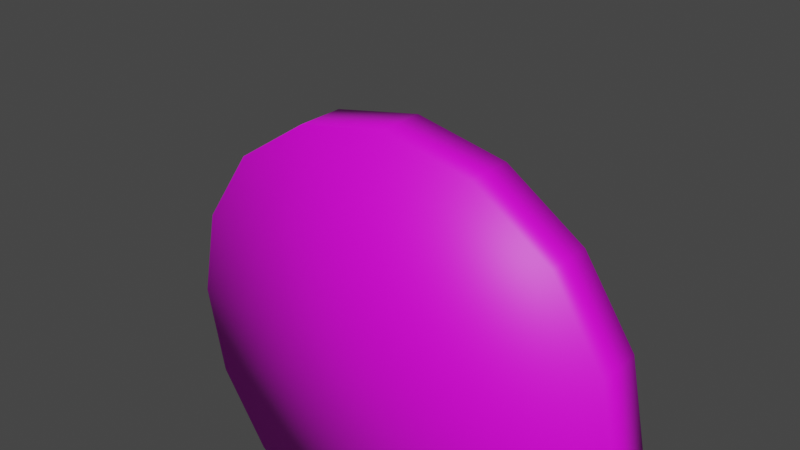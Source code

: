 # Source: kirsis.blend  (saved by Blender 2.83.19; exported with 4.5.12 LTS)
import bpy
from mathutils import Matrix  # noqa: F401  (used for matrix-valued properties, if any)

bpy.ops.wm.read_factory_settings(use_empty=True)
scene = bpy.context.scene
scene.name = 'Scene'

# ---- collections
col_collection = bpy.data.collections.new('Collection'); scene.collection.children.link(col_collection)

# ---- images (referenced by path relative to the original .blend; pixels are not part of the script)
import os
ASSET_DIR = os.environ.get("B2B_ASSET_DIR", "")  # directory of the original .blend (textures are referenced by path, not embedded)
HERE = os.path.dirname(os.path.abspath(__file__))  # packed textures are extracted next to this script under _unpacked/

def load_image(name, relpath, width, height, colorspace="sRGB"):
    """Load a texture the original file referenced (path relative to the .blend, or extracted next to this script)."""
    p = next((c for c in (os.path.join(HERE, relpath), os.path.join(ASSET_DIR, relpath)) if relpath and os.path.exists(c)), "")
    if p:
        img = bpy.data.images.load(p, check_existing=True)
        img.name = name
    else:  # same state as the original file: an image datablock whose file is absent (Cycles renders it pink)
        img = bpy.data.images.new(name, width, height)
        img.source = "FILE"
        img.filepath = "//" + (relpath or name)
    img.colorspace_settings.name = colorspace
    return img
img_kirsis_png = load_image('kirsis.png', 'kirsis.png', 1024, 1024, 'sRGB')

# ---- materials (node trees are filled in below, after node groups)
mat_kirsis = bpy.data.materials.new('kirsis')
mat_kirsis.use_transparent_shadow = False

# ---- material node trees
mat_kirsis.use_nodes = True; mat_kirsis.node_tree.nodes.clear()
_N = mat_kirsis.node_tree.nodes; _L = mat_kirsis.node_tree.links
n0 = _N.new('ShaderNodeBsdfPrincipled'); n0.name = 'Principled BSDF'; n0.location = (10, 300)
n0.distribution = 'GGX'
n0.subsurface_method = 'BURLEY'
n0.inputs[3].default_value = 1.45
n0.inputs[27].default_value = (0.0, 0.0, 0.0, 1.0)
n0.inputs[28].default_value = 1.0
n1 = _N.new('ShaderNodeOutputMaterial'); n1.name = 'Material Output'; n1.location = (300, 300)
n2 = _N.new('ShaderNodeTexImage'); n2.name = 'Image Texture'; n2.location = (-280, 280)
n2.image = img_kirsis_png
_L.new(n0.outputs[0], n1.inputs[0])
_L.new(n2.outputs[0], n0.inputs[0])
n1.is_active_output = True

# ---- world
world_world = bpy.data.worlds.new('World'); scene.world = world_world
world_world.use_nodes = True; world_world.node_tree.nodes.clear()
_N = world_world.node_tree.nodes; _L = world_world.node_tree.links
n0 = _N.new('ShaderNodeOutputWorld'); n0.name = 'World Output'; n0.location = (300, 300)
n1 = _N.new('ShaderNodeBackground'); n1.name = 'Background'; n1.location = (10, 300)
n1.inputs[0].default_value = (0.05088, 0.05088, 0.05088, 1.0)
_L.new(n1.outputs[0], n0.inputs[0])
n0.is_active_output = True
world_world.color = (0.05088, 0.05088, 0.05088)
world_world.use_sun_shadow = False
world_world.sun_shadow_jitter_overblur = 0.0

# ---- meshes
me_cylinder_001 = bpy.data.meshes.new('Cylinder.001')
me_cylinder_001.from_pydata([(4.786e-08, 0.05, 0.5), (4.786e-08, -0.05, 0.5), (0.1913, 0.05, 0.4619), (0.1913, -0.05, 0.4619), (0.3536, 0.05, 0.3536), (0.3536, -0.05, 0.3536), (0.4619, 0.05, 0.1913), (0.4619, -0.05, 0.1913), (0.5, 0.05, 9.993e-09), (0.5, -0.05, -4.961e-08), (0.4619, 0.05, -0.1913), (0.4619, -0.05, -0.1913), (0.3536, 0.05, -0.3536), (0.3536, -0.05, -0.3536), (0.1913, 0.05, -0.4619), (0.1913, -0.05, -0.4619), (1.234e-07, 0.05, -0.5), (1.234e-07, -0.05, -0.5), (-0.1913, 0.05, -0.4619), (-0.1913, -0.05, -0.4619), (-0.3536, 0.05, -0.3536), (-0.3536, -0.05, -0.3536), (-0.4619, 0.05, -0.1913), (-0.4619, -0.05, -0.1913), (-0.5, 0.05, 6.96e-08), (-0.5, -0.05, 9.993e-09), (-0.4619, 0.05, 0.1913), (-0.4619, -0.05, 0.1913), (-0.3536, 0.05, 0.3536), (-0.3536, -0.05, 0.3536), (-0.1913, 0.05, 0.4619), (-0.1913, -0.05, 0.4619), (5.025e-08, -0.05, -4.328e-09), (3.354e-08, 0.05, 3.625e-08)], [], [(0, 1, 3, 2), (2, 3, 5, 4), (4, 5, 7, 6), (6, 7, 9, 8), (8, 9, 11, 10), (10, 11, 13, 12), (12, 13, 15, 14), (14, 15, 17, 16), (16, 17, 19, 18), (18, 19, 21, 20), (20, 21, 23, 22), (22, 23, 25, 24), (24, 25, 27, 26), (26, 27, 29, 28), (0, 2, 33), (28, 29, 31, 30), (30, 31, 1, 0), (3, 1, 32), (1, 31, 32), (31, 29, 32), (29, 27, 32), (27, 25, 32), (25, 23, 32), (23, 21, 32), (21, 19, 32), (19, 17, 32), (17, 15, 32), (15, 13, 32), (13, 11, 32), (11, 9, 32), (9, 7, 32), (7, 5, 32), (5, 3, 32), (2, 4, 33), (4, 6, 33), (6, 8, 33), (8, 10, 33), (10, 12, 33), (12, 14, 33), (14, 16, 33), (16, 18, 33), (18, 20, 33), (20, 22, 33), (22, 24, 33), (24, 26, 33), (26, 28, 33), (28, 30, 33), (30, 0, 33)])
me_cylinder_001.polygons.foreach_set('use_smooth', [True] * 48)
_uv = me_cylinder_001.uv_layers.new(name='UVMap')
_uv.uv.foreach_set('vector', [1.0, 0.9711, 1.0, 1.021, 0.9375, 1.021, 0.9375, 0.9711, 0.9375, 0.9711, 0.9375, 1.021, 0.875, 1.021, 0.875, 0.9711, 0.875, 0.9711, 0.875, 1.021, 0.8125, 1.021, 0.8125, 0.9711, 0.8125, 0.9711, 0.8125, 1.021, 0.75, 1.021, 0.75, 0.9711, 0.75, 0.9711, 0.75, 1.021, 0.6875, 1.021, 0.6875, 0.9711, 0.6875, 0.9711, 0.6875, 1.021, 0.625, 1.021, 0.625, 0.9711, 0.625, 0.9711, 0.625, 1.021, 0.5625, 1.021, 0.5625, 0.9711, 0.5625, 0.9711, 0.5625, 1.021, 0.5, 1.021, 0.5, 0.9711, 0.5, 0.9711, 0.5, 1.021, 0.4375, 1.021, 0.4375, 0.9711, 0.4375, 0.9711, 0.4375, 1.021, 0.375, 1.021, 0.375, 0.9711, 0.375, 0.9711, 0.375, 1.021, 0.3125, 1.021, 0.3125, 0.9711, 0.3125, 0.9711, 0.3125, 1.021, 0.25, 1.021, 0.25, 0.9711, 0.25, 0.9711, 0.25, 1.021, 0.1875, 1.021, 0.1875, 0.9711, 0.1875, 0.9711, 0.1875, 1.021, 0.125, 1.021, 0.125, 0.9711, 0.5, 1.05, 0.2895, 1.008, 0.5, 0.5, 0.125, 0.9711, 0.125, 1.021, 0.0625, 1.021, 0.0625, 0.9711, 0.0625, 0.9711, 0.0625, 1.021, 0.0, 1.021, 0.0, 0.9711, 0.7105, 1.008, 0.5, 1.05, 0.5, 0.5, 0.5, 1.05, 0.2895, 1.008, 0.5, 0.5, 0.2895, 1.008, 0.1111, 0.8889, 0.5, 0.5, 0.1111, 0.8889, -0.008134, 0.7105, 0.5, 0.5, -0.008134, 0.7105, -0.05, 0.5, 0.5, 0.5, -0.05, 0.5, -0.008134, 0.2895, 0.5, 0.5, -0.008134, 0.2895, 0.1111, 0.1111, 0.5, 0.5, 0.1111, 0.1111, 0.2895, -0.008134, 0.5, 0.5, 0.2895, -0.008134, 0.5, -0.05, 0.5, 0.5, 0.5, -0.05, 0.7105, -0.008134, 0.5, 0.5, 0.7105, -0.008134, 0.8889, 0.1111, 0.5, 0.5, 0.8889, 0.1111, 1.008, 0.2895, 0.5, 0.5, 1.008, 0.2895, 1.05, 0.5, 0.5, 0.5, 1.05, 0.5, 1.008, 0.7105, 0.5, 0.5, 1.008, 0.7105, 0.8889, 0.8889, 0.5, 0.5, 0.8889, 0.8889, 0.7105, 1.008, 0.5, 0.5, 0.2895, 1.008, 0.1111, 0.8889, 0.5, 0.5, 0.1111, 0.8889, -0.008134, 0.7105, 0.5, 0.5, -0.008134, 0.7105, -0.05, 0.5, 0.5, 0.5, -0.05, 0.5, -0.008134, 0.2895, 0.5, 0.5, -0.008134, 0.2895, 0.1111, 0.1111, 0.5, 0.5, 0.1111, 0.1111, 0.2895, -0.008134, 0.5, 0.5, 0.2895, -0.008134, 0.5, -0.05, 0.5, 0.5, 0.5, -0.05, 0.7105, -0.008134, 0.5, 0.5, 0.7105, -0.008134, 0.8889, 0.1111, 0.5, 0.5, 0.8889, 0.1111, 1.008, 0.2895, 0.5, 0.5, 1.008, 0.2895, 1.05, 0.5, 0.5, 0.5, 1.05, 0.5, 1.008, 0.7105, 0.5, 0.5, 1.008, 0.7105, 0.8889, 0.8889, 0.5, 0.5, 0.8889, 0.8889, 0.7105, 1.008, 0.5, 0.5, 0.7105, 1.008, 0.5, 1.05, 0.5, 0.5])
me_cylinder_001.materials.append(mat_kirsis)
me_cylinder_001.use_remesh_fix_poles = True
me_cylinder_001.use_remesh_preserve_attributes = False
me_cylinder_001.use_mirror_vertex_groups = False
me_cylinder_001.update()
arm_armature = bpy.data.armatures.new('Armature')  # bones are not reproduced

# ---- objects
ob_cylinder = bpy.data.objects.new('Cylinder', me_cylinder_001)
ob_armature = bpy.data.objects.new('Armature', arm_armature)

# ---- transforms, parenting, visibility, modifiers, constraints
ob_cylinder.parent = ob_armature
ob_cylinder.location = (0.0, 0.0, 0.0)
ob_cylinder.lineart.crease_threshold = 0.0
_vg = ob_cylinder.vertex_groups.new(name='Root')
_vg.add([0, 1, 2, 3, 4, 5, 6, 7, 8, 9, 10, 11, 12, 13, 14, 15, 16, 17, 18, 19, 20, 21, 22, 23, 24, 25, 26, 27, 28, 29, 30, 31, 32, 33], 1.0, 'REPLACE')
_m = ob_cylinder.modifiers.new('Armature', 'ARMATURE')
_m.object = ob_armature
_m = ob_cylinder.modifiers.new('Triangulate', 'TRIANGULATE')
ob_armature.location = (0.0, 0.0, 0.0)
ob_armature.lineart.crease_threshold = 0.0

# ---- collection membership
col_collection.objects.link(ob_cylinder)
col_collection.objects.link(ob_armature)

# ---- scene / render settings (as saved in the file)
scene.frame_start = 0; scene.frame_end = 20; scene.frame_set(3)
scene.render.engine = 'BLENDER_EEVEE_NEXT'
scene.cycles.use_denoising = False
scene.cycles.samples = 128
scene.cycles.sampling_pattern = 'TABULATED_SOBOL'
scene.cycles.use_adaptive_sampling = False
scene.cycles.use_light_tree = False
scene.view_settings.view_transform = 'Filmic'
bpy.context.view_layer.update()

# ---- added for rendering (the .blend has no active camera and no usable light): camera, sun
cam_auto = bpy.data.cameras.new('AutoCamera')
cam_auto.lens = 50.0
cam_auto.sensor_width = 36.0
cam_auto.clip_end = 1000.0
ob_auto_camera = bpy.data.objects.new('AutoCamera', cam_auto)
scene.collection.objects.link(ob_auto_camera)
ob_auto_camera.location = (1.14732, -1.37679, 1.21786)
ob_auto_camera.rotation_euler = (1.09748, -7.21219e-08, 0.694738)
scene.camera = ob_auto_camera
light_auto_sun = bpy.data.lights.new('AutoSun', 'SUN')
light_auto_sun.energy = 3.0
light_auto_sun.angle = 0.0523599
ob_auto_sun = bpy.data.objects.new('AutoSun', light_auto_sun)
scene.collection.objects.link(ob_auto_sun)
ob_auto_sun.rotation_euler = (0.872665, 0.174533, 0.523599)
bpy.context.view_layer.update()
